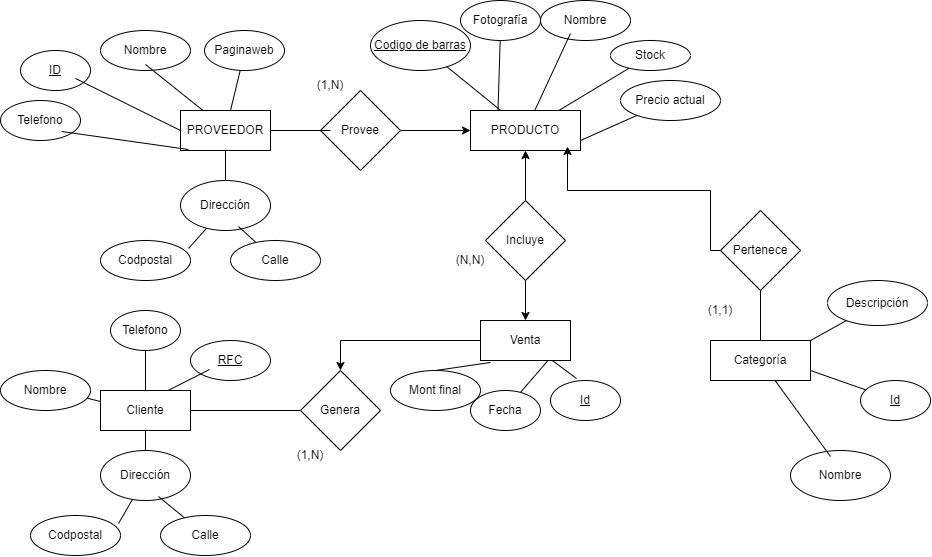

The diagram above was exported from draw.io. Its source (the exported page's mxGraphModel, read from the mxfile embedded in the PNG):
<mxGraphModel dx="1257" dy="657" grid="1" gridSize="10" guides="1" tooltips="1" connect="1" arrows="1" fold="1" page="1" pageScale="1" pageWidth="827" pageHeight="1169" math="0" shadow="0">
  <root>
    <mxCell id="0" />
    <mxCell id="1" parent="0" />
    <mxCell id="nKGK8tuCUqrvPFnxg0QT-1" value="PROVEEDOR" style="rounded=0;whiteSpace=wrap;html=1;" vertex="1" parent="1">
      <mxGeometry x="330" y="190" width="90" height="40" as="geometry" />
    </mxCell>
    <mxCell id="nKGK8tuCUqrvPFnxg0QT-2" value="Paginaweb" style="ellipse;whiteSpace=wrap;html=1;" vertex="1" parent="1">
      <mxGeometry x="354" y="110" width="80" height="40" as="geometry" />
    </mxCell>
    <mxCell id="nKGK8tuCUqrvPFnxg0QT-3" value="Nombre" style="ellipse;whiteSpace=wrap;html=1;" vertex="1" parent="1">
      <mxGeometry x="250" y="110" width="90" height="40" as="geometry" />
    </mxCell>
    <mxCell id="nKGK8tuCUqrvPFnxg0QT-4" value="&lt;u&gt;ID&lt;/u&gt;" style="ellipse;whiteSpace=wrap;html=1;" vertex="1" parent="1">
      <mxGeometry x="170" y="130" width="70" height="40" as="geometry" />
    </mxCell>
    <mxCell id="nKGK8tuCUqrvPFnxg0QT-5" value="Telefono" style="ellipse;whiteSpace=wrap;html=1;" vertex="1" parent="1">
      <mxGeometry x="150" y="180" width="80" height="40" as="geometry" />
    </mxCell>
    <mxCell id="nKGK8tuCUqrvPFnxg0QT-6" value="Codpostal" style="ellipse;whiteSpace=wrap;html=1;" vertex="1" parent="1">
      <mxGeometry x="250" y="320" width="90" height="40" as="geometry" />
    </mxCell>
    <mxCell id="nKGK8tuCUqrvPFnxg0QT-7" value="Dirección" style="ellipse;whiteSpace=wrap;html=1;" vertex="1" parent="1">
      <mxGeometry x="330" y="260" width="90" height="50" as="geometry" />
    </mxCell>
    <mxCell id="nKGK8tuCUqrvPFnxg0QT-30" value="" style="edgeStyle=orthogonalEdgeStyle;rounded=0;orthogonalLoop=1;jettySize=auto;html=1;" edge="1" parent="1" source="nKGK8tuCUqrvPFnxg0QT-8" target="nKGK8tuCUqrvPFnxg0QT-9">
      <mxGeometry relative="1" as="geometry" />
    </mxCell>
    <mxCell id="nKGK8tuCUqrvPFnxg0QT-8" value="Provee" style="rhombus;whiteSpace=wrap;html=1;" vertex="1" parent="1">
      <mxGeometry x="470" y="170" width="80" height="80" as="geometry" />
    </mxCell>
    <mxCell id="nKGK8tuCUqrvPFnxg0QT-9" value="PRODUCTO" style="rounded=0;whiteSpace=wrap;html=1;" vertex="1" parent="1">
      <mxGeometry x="620" y="190" width="110" height="40" as="geometry" />
    </mxCell>
    <mxCell id="nKGK8tuCUqrvPFnxg0QT-10" value="" style="endArrow=none;html=1;rounded=0;" edge="1" parent="1" target="nKGK8tuCUqrvPFnxg0QT-2">
      <mxGeometry width="50" height="50" relative="1" as="geometry">
        <mxPoint x="380" y="190" as="sourcePoint" />
        <mxPoint x="420" y="200" as="targetPoint" />
      </mxGeometry>
    </mxCell>
    <mxCell id="nKGK8tuCUqrvPFnxg0QT-11" value="" style="endArrow=none;html=1;rounded=0;exitX=0.5;exitY=0.85;exitDx=0;exitDy=0;exitPerimeter=0;entryX=0.25;entryY=0;entryDx=0;entryDy=0;" edge="1" parent="1" source="nKGK8tuCUqrvPFnxg0QT-3" target="nKGK8tuCUqrvPFnxg0QT-1">
      <mxGeometry width="50" height="50" relative="1" as="geometry">
        <mxPoint x="370" y="250" as="sourcePoint" />
        <mxPoint x="420" y="200" as="targetPoint" />
      </mxGeometry>
    </mxCell>
    <mxCell id="nKGK8tuCUqrvPFnxg0QT-13" value="" style="endArrow=none;html=1;rounded=0;entryX=0.786;entryY=0.7;entryDx=0;entryDy=0;entryPerimeter=0;exitX=0;exitY=0.5;exitDx=0;exitDy=0;" edge="1" parent="1" source="nKGK8tuCUqrvPFnxg0QT-1" target="nKGK8tuCUqrvPFnxg0QT-4">
      <mxGeometry width="50" height="50" relative="1" as="geometry">
        <mxPoint x="370" y="250" as="sourcePoint" />
        <mxPoint x="420" y="200" as="targetPoint" />
      </mxGeometry>
    </mxCell>
    <mxCell id="nKGK8tuCUqrvPFnxg0QT-14" value="" style="endArrow=none;html=1;rounded=0;entryX=0.763;entryY=0.775;entryDx=0;entryDy=0;entryPerimeter=0;exitX=0.089;exitY=0.975;exitDx=0;exitDy=0;exitPerimeter=0;" edge="1" parent="1" source="nKGK8tuCUqrvPFnxg0QT-1" target="nKGK8tuCUqrvPFnxg0QT-5">
      <mxGeometry width="50" height="50" relative="1" as="geometry">
        <mxPoint x="370" y="250" as="sourcePoint" />
        <mxPoint x="420" y="200" as="targetPoint" />
      </mxGeometry>
    </mxCell>
    <mxCell id="nKGK8tuCUqrvPFnxg0QT-15" value="" style="endArrow=none;html=1;rounded=0;exitX=0.978;exitY=0.2;exitDx=0;exitDy=0;exitPerimeter=0;" edge="1" parent="1" source="nKGK8tuCUqrvPFnxg0QT-6" target="nKGK8tuCUqrvPFnxg0QT-7">
      <mxGeometry width="50" height="50" relative="1" as="geometry">
        <mxPoint x="370" y="250" as="sourcePoint" />
        <mxPoint x="420" y="200" as="targetPoint" />
      </mxGeometry>
    </mxCell>
    <mxCell id="nKGK8tuCUqrvPFnxg0QT-16" value="" style="endArrow=none;html=1;rounded=0;exitX=0.5;exitY=0;exitDx=0;exitDy=0;entryX=0.5;entryY=1;entryDx=0;entryDy=0;" edge="1" parent="1" source="nKGK8tuCUqrvPFnxg0QT-7" target="nKGK8tuCUqrvPFnxg0QT-1">
      <mxGeometry width="50" height="50" relative="1" as="geometry">
        <mxPoint x="370" y="250" as="sourcePoint" />
        <mxPoint x="420" y="200" as="targetPoint" />
      </mxGeometry>
    </mxCell>
    <mxCell id="nKGK8tuCUqrvPFnxg0QT-17" value="Calle" style="ellipse;whiteSpace=wrap;html=1;" vertex="1" parent="1">
      <mxGeometry x="380" y="320" width="90" height="40" as="geometry" />
    </mxCell>
    <mxCell id="nKGK8tuCUqrvPFnxg0QT-18" value="" style="endArrow=none;html=1;rounded=0;exitX=0.644;exitY=0.92;exitDx=0;exitDy=0;exitPerimeter=0;" edge="1" parent="1" source="nKGK8tuCUqrvPFnxg0QT-7" target="nKGK8tuCUqrvPFnxg0QT-17">
      <mxGeometry width="50" height="50" relative="1" as="geometry">
        <mxPoint x="380" y="250" as="sourcePoint" />
        <mxPoint x="430" y="200" as="targetPoint" />
      </mxGeometry>
    </mxCell>
    <mxCell id="nKGK8tuCUqrvPFnxg0QT-19" value="&lt;u&gt;Codigo de barras&lt;/u&gt;" style="ellipse;whiteSpace=wrap;html=1;" vertex="1" parent="1">
      <mxGeometry x="520" y="100" width="100" height="50" as="geometry" />
    </mxCell>
    <mxCell id="nKGK8tuCUqrvPFnxg0QT-21" value="Fotografía" style="ellipse;whiteSpace=wrap;html=1;" vertex="1" parent="1">
      <mxGeometry x="610" y="80" width="80" height="40" as="geometry" />
    </mxCell>
    <mxCell id="nKGK8tuCUqrvPFnxg0QT-22" value="Nombre" style="ellipse;whiteSpace=wrap;html=1;" vertex="1" parent="1">
      <mxGeometry x="690" y="80" width="90" height="40" as="geometry" />
    </mxCell>
    <mxCell id="nKGK8tuCUqrvPFnxg0QT-23" value="Stock" style="ellipse;whiteSpace=wrap;html=1;" vertex="1" parent="1">
      <mxGeometry x="760" y="120" width="80" height="30" as="geometry" />
    </mxCell>
    <mxCell id="nKGK8tuCUqrvPFnxg0QT-24" value="Precio actual" style="ellipse;whiteSpace=wrap;html=1;" vertex="1" parent="1">
      <mxGeometry x="770" y="160" width="100" height="40" as="geometry" />
    </mxCell>
    <mxCell id="nKGK8tuCUqrvPFnxg0QT-25" value="" style="endArrow=none;html=1;rounded=0;" edge="1" parent="1" source="nKGK8tuCUqrvPFnxg0QT-19" target="nKGK8tuCUqrvPFnxg0QT-9">
      <mxGeometry width="50" height="50" relative="1" as="geometry">
        <mxPoint x="550" y="270" as="sourcePoint" />
        <mxPoint x="600" y="220" as="targetPoint" />
      </mxGeometry>
    </mxCell>
    <mxCell id="nKGK8tuCUqrvPFnxg0QT-26" value="" style="endArrow=none;html=1;rounded=0;entryX=0.25;entryY=0;entryDx=0;entryDy=0;" edge="1" parent="1" source="nKGK8tuCUqrvPFnxg0QT-21" target="nKGK8tuCUqrvPFnxg0QT-9">
      <mxGeometry width="50" height="50" relative="1" as="geometry">
        <mxPoint x="550" y="270" as="sourcePoint" />
        <mxPoint x="600" y="220" as="targetPoint" />
      </mxGeometry>
    </mxCell>
    <mxCell id="nKGK8tuCUqrvPFnxg0QT-27" value="" style="endArrow=none;html=1;rounded=0;exitX=0.333;exitY=0.825;exitDx=0;exitDy=0;exitPerimeter=0;" edge="1" parent="1" source="nKGK8tuCUqrvPFnxg0QT-22" target="nKGK8tuCUqrvPFnxg0QT-9">
      <mxGeometry width="50" height="50" relative="1" as="geometry">
        <mxPoint x="550" y="270" as="sourcePoint" />
        <mxPoint x="600" y="220" as="targetPoint" />
      </mxGeometry>
    </mxCell>
    <mxCell id="nKGK8tuCUqrvPFnxg0QT-28" value="" style="endArrow=none;html=1;rounded=0;" edge="1" parent="1" source="nKGK8tuCUqrvPFnxg0QT-23" target="nKGK8tuCUqrvPFnxg0QT-9">
      <mxGeometry width="50" height="50" relative="1" as="geometry">
        <mxPoint x="550" y="270" as="sourcePoint" />
        <mxPoint x="600" y="220" as="targetPoint" />
      </mxGeometry>
    </mxCell>
    <mxCell id="nKGK8tuCUqrvPFnxg0QT-29" value="" style="endArrow=none;html=1;rounded=0;entryX=1;entryY=0.75;entryDx=0;entryDy=0;" edge="1" parent="1" source="nKGK8tuCUqrvPFnxg0QT-24" target="nKGK8tuCUqrvPFnxg0QT-9">
      <mxGeometry width="50" height="50" relative="1" as="geometry">
        <mxPoint x="550" y="270" as="sourcePoint" />
        <mxPoint x="600" y="220" as="targetPoint" />
      </mxGeometry>
    </mxCell>
    <mxCell id="nKGK8tuCUqrvPFnxg0QT-31" value="" style="endArrow=none;html=1;rounded=0;" edge="1" parent="1" source="nKGK8tuCUqrvPFnxg0QT-1">
      <mxGeometry width="50" height="50" relative="1" as="geometry">
        <mxPoint x="550" y="270" as="sourcePoint" />
        <mxPoint x="480" y="210" as="targetPoint" />
      </mxGeometry>
    </mxCell>
    <mxCell id="nKGK8tuCUqrvPFnxg0QT-32" value="(1,N)" style="text;html=1;align=center;verticalAlign=middle;whiteSpace=wrap;rounded=0;" vertex="1" parent="1">
      <mxGeometry x="450" y="150" width="60" height="30" as="geometry" />
    </mxCell>
    <mxCell id="nKGK8tuCUqrvPFnxg0QT-34" value="" style="edgeStyle=orthogonalEdgeStyle;rounded=0;orthogonalLoop=1;jettySize=auto;html=1;" edge="1" parent="1" source="nKGK8tuCUqrvPFnxg0QT-33" target="nKGK8tuCUqrvPFnxg0QT-9">
      <mxGeometry relative="1" as="geometry" />
    </mxCell>
    <mxCell id="nKGK8tuCUqrvPFnxg0QT-36" value="" style="edgeStyle=orthogonalEdgeStyle;rounded=0;orthogonalLoop=1;jettySize=auto;html=1;" edge="1" parent="1" source="nKGK8tuCUqrvPFnxg0QT-33" target="nKGK8tuCUqrvPFnxg0QT-35">
      <mxGeometry relative="1" as="geometry" />
    </mxCell>
    <mxCell id="nKGK8tuCUqrvPFnxg0QT-33" value="Incluye" style="rhombus;whiteSpace=wrap;html=1;" vertex="1" parent="1">
      <mxGeometry x="635" y="280" width="80" height="80" as="geometry" />
    </mxCell>
    <mxCell id="nKGK8tuCUqrvPFnxg0QT-45" value="" style="edgeStyle=orthogonalEdgeStyle;rounded=0;orthogonalLoop=1;jettySize=auto;html=1;" edge="1" parent="1" source="nKGK8tuCUqrvPFnxg0QT-35" target="nKGK8tuCUqrvPFnxg0QT-44">
      <mxGeometry relative="1" as="geometry" />
    </mxCell>
    <mxCell id="nKGK8tuCUqrvPFnxg0QT-35" value="Venta" style="rounded=0;whiteSpace=wrap;html=1;" vertex="1" parent="1">
      <mxGeometry x="630" y="400" width="90" height="40" as="geometry" />
    </mxCell>
    <mxCell id="nKGK8tuCUqrvPFnxg0QT-37" value="&lt;u&gt;Id&lt;/u&gt;" style="ellipse;whiteSpace=wrap;html=1;" vertex="1" parent="1">
      <mxGeometry x="700" y="460" width="70" height="40" as="geometry" />
    </mxCell>
    <mxCell id="nKGK8tuCUqrvPFnxg0QT-38" value="Fecha" style="ellipse;whiteSpace=wrap;html=1;" vertex="1" parent="1">
      <mxGeometry x="620" y="470" width="70" height="40" as="geometry" />
    </mxCell>
    <mxCell id="nKGK8tuCUqrvPFnxg0QT-39" value="Mont final" style="ellipse;whiteSpace=wrap;html=1;" vertex="1" parent="1">
      <mxGeometry x="540" y="450" width="90" height="40" as="geometry" />
    </mxCell>
    <mxCell id="nKGK8tuCUqrvPFnxg0QT-40" value="" style="endArrow=none;html=1;rounded=0;entryX=0.371;entryY=-0.05;entryDx=0;entryDy=0;entryPerimeter=0;" edge="1" parent="1" source="nKGK8tuCUqrvPFnxg0QT-35" target="nKGK8tuCUqrvPFnxg0QT-37">
      <mxGeometry width="50" height="50" relative="1" as="geometry">
        <mxPoint x="730" y="390" as="sourcePoint" />
        <mxPoint x="780" y="340" as="targetPoint" />
      </mxGeometry>
    </mxCell>
    <mxCell id="nKGK8tuCUqrvPFnxg0QT-41" value="" style="endArrow=none;html=1;rounded=0;exitX=0.75;exitY=1;exitDx=0;exitDy=0;" edge="1" parent="1" source="nKGK8tuCUqrvPFnxg0QT-35" target="nKGK8tuCUqrvPFnxg0QT-38">
      <mxGeometry width="50" height="50" relative="1" as="geometry">
        <mxPoint x="730" y="390" as="sourcePoint" />
        <mxPoint x="780" y="340" as="targetPoint" />
      </mxGeometry>
    </mxCell>
    <mxCell id="nKGK8tuCUqrvPFnxg0QT-42" value="" style="endArrow=none;html=1;rounded=0;exitX=0.111;exitY=1.05;exitDx=0;exitDy=0;exitPerimeter=0;entryX=0.5;entryY=0;entryDx=0;entryDy=0;" edge="1" parent="1" source="nKGK8tuCUqrvPFnxg0QT-35" target="nKGK8tuCUqrvPFnxg0QT-39">
      <mxGeometry width="50" height="50" relative="1" as="geometry">
        <mxPoint x="730" y="390" as="sourcePoint" />
        <mxPoint x="780" y="340" as="targetPoint" />
      </mxGeometry>
    </mxCell>
    <mxCell id="nKGK8tuCUqrvPFnxg0QT-43" value="(N,N)" style="text;html=1;align=center;verticalAlign=middle;whiteSpace=wrap;rounded=0;" vertex="1" parent="1">
      <mxGeometry x="590" y="325" width="60" height="30" as="geometry" />
    </mxCell>
    <mxCell id="nKGK8tuCUqrvPFnxg0QT-44" value="Genera" style="rhombus;whiteSpace=wrap;html=1;" vertex="1" parent="1">
      <mxGeometry x="450" y="450" width="80" height="80" as="geometry" />
    </mxCell>
    <mxCell id="nKGK8tuCUqrvPFnxg0QT-46" value="Cliente" style="rounded=0;whiteSpace=wrap;html=1;" vertex="1" parent="1">
      <mxGeometry x="250" y="470" width="90" height="40" as="geometry" />
    </mxCell>
    <mxCell id="nKGK8tuCUqrvPFnxg0QT-47" value="" style="endArrow=none;html=1;rounded=0;exitX=1;exitY=0.5;exitDx=0;exitDy=0;" edge="1" parent="1" source="nKGK8tuCUqrvPFnxg0QT-46" target="nKGK8tuCUqrvPFnxg0QT-44">
      <mxGeometry width="50" height="50" relative="1" as="geometry">
        <mxPoint x="390" y="390" as="sourcePoint" />
        <mxPoint x="440" y="340" as="targetPoint" />
      </mxGeometry>
    </mxCell>
    <mxCell id="nKGK8tuCUqrvPFnxg0QT-48" value="&lt;u&gt;RFC&lt;/u&gt;" style="ellipse;whiteSpace=wrap;html=1;" vertex="1" parent="1">
      <mxGeometry x="340" y="420" width="80" height="40" as="geometry" />
    </mxCell>
    <mxCell id="nKGK8tuCUqrvPFnxg0QT-49" value="Codpostal" style="ellipse;whiteSpace=wrap;html=1;" vertex="1" parent="1">
      <mxGeometry x="180" y="595" width="90" height="40" as="geometry" />
    </mxCell>
    <mxCell id="nKGK8tuCUqrvPFnxg0QT-50" value="Dirección" style="ellipse;whiteSpace=wrap;html=1;" vertex="1" parent="1">
      <mxGeometry x="250" y="530" width="90" height="50" as="geometry" />
    </mxCell>
    <mxCell id="nKGK8tuCUqrvPFnxg0QT-51" value="" style="endArrow=none;html=1;rounded=0;exitX=0.978;exitY=0.2;exitDx=0;exitDy=0;exitPerimeter=0;" edge="1" parent="1" source="nKGK8tuCUqrvPFnxg0QT-49" target="nKGK8tuCUqrvPFnxg0QT-50">
      <mxGeometry width="50" height="50" relative="1" as="geometry">
        <mxPoint x="300" y="525" as="sourcePoint" />
        <mxPoint x="350" y="475" as="targetPoint" />
      </mxGeometry>
    </mxCell>
    <mxCell id="nKGK8tuCUqrvPFnxg0QT-52" value="Calle" style="ellipse;whiteSpace=wrap;html=1;" vertex="1" parent="1">
      <mxGeometry x="310" y="595" width="90" height="40" as="geometry" />
    </mxCell>
    <mxCell id="nKGK8tuCUqrvPFnxg0QT-53" value="" style="endArrow=none;html=1;rounded=0;exitX=0.644;exitY=0.92;exitDx=0;exitDy=0;exitPerimeter=0;" edge="1" parent="1" source="nKGK8tuCUqrvPFnxg0QT-50" target="nKGK8tuCUqrvPFnxg0QT-52">
      <mxGeometry width="50" height="50" relative="1" as="geometry">
        <mxPoint x="310" y="525" as="sourcePoint" />
        <mxPoint x="360" y="475" as="targetPoint" />
      </mxGeometry>
    </mxCell>
    <mxCell id="nKGK8tuCUqrvPFnxg0QT-54" value="" style="endArrow=none;html=1;rounded=0;" edge="1" parent="1" source="nKGK8tuCUqrvPFnxg0QT-50" target="nKGK8tuCUqrvPFnxg0QT-46">
      <mxGeometry width="50" height="50" relative="1" as="geometry">
        <mxPoint x="300" y="420" as="sourcePoint" />
        <mxPoint x="350" y="370" as="targetPoint" />
      </mxGeometry>
    </mxCell>
    <mxCell id="nKGK8tuCUqrvPFnxg0QT-55" value="" style="endArrow=none;html=1;rounded=0;entryX=0.238;entryY=0.725;entryDx=0;entryDy=0;entryPerimeter=0;exitX=0.75;exitY=0;exitDx=0;exitDy=0;" edge="1" parent="1" source="nKGK8tuCUqrvPFnxg0QT-46" target="nKGK8tuCUqrvPFnxg0QT-48">
      <mxGeometry width="50" height="50" relative="1" as="geometry">
        <mxPoint x="300" y="420" as="sourcePoint" />
        <mxPoint x="350" y="370" as="targetPoint" />
      </mxGeometry>
    </mxCell>
    <mxCell id="nKGK8tuCUqrvPFnxg0QT-56" value="Telefono" style="ellipse;whiteSpace=wrap;html=1;" vertex="1" parent="1">
      <mxGeometry x="260" y="390" width="70" height="40" as="geometry" />
    </mxCell>
    <mxCell id="nKGK8tuCUqrvPFnxg0QT-57" value="" style="endArrow=none;html=1;rounded=0;exitX=0.5;exitY=0;exitDx=0;exitDy=0;" edge="1" parent="1" source="nKGK8tuCUqrvPFnxg0QT-46" target="nKGK8tuCUqrvPFnxg0QT-56">
      <mxGeometry width="50" height="50" relative="1" as="geometry">
        <mxPoint x="300" y="420" as="sourcePoint" />
        <mxPoint x="350" y="370" as="targetPoint" />
      </mxGeometry>
    </mxCell>
    <mxCell id="nKGK8tuCUqrvPFnxg0QT-58" value="Nombre" style="ellipse;whiteSpace=wrap;html=1;" vertex="1" parent="1">
      <mxGeometry x="150" y="450" width="90" height="40" as="geometry" />
    </mxCell>
    <mxCell id="nKGK8tuCUqrvPFnxg0QT-59" value="" style="endArrow=none;html=1;rounded=0;" edge="1" parent="1" source="nKGK8tuCUqrvPFnxg0QT-58" target="nKGK8tuCUqrvPFnxg0QT-46">
      <mxGeometry width="50" height="50" relative="1" as="geometry">
        <mxPoint x="300" y="420" as="sourcePoint" />
        <mxPoint x="350" y="370" as="targetPoint" />
      </mxGeometry>
    </mxCell>
    <mxCell id="nKGK8tuCUqrvPFnxg0QT-61" value="" style="edgeStyle=orthogonalEdgeStyle;rounded=0;orthogonalLoop=1;jettySize=auto;html=1;entryX=0.882;entryY=0.9;entryDx=0;entryDy=0;entryPerimeter=0;" edge="1" parent="1" source="nKGK8tuCUqrvPFnxg0QT-60" target="nKGK8tuCUqrvPFnxg0QT-9">
      <mxGeometry relative="1" as="geometry">
        <Array as="points">
          <mxPoint x="860" y="270" />
          <mxPoint x="717" y="270" />
        </Array>
      </mxGeometry>
    </mxCell>
    <mxCell id="nKGK8tuCUqrvPFnxg0QT-60" value="Pertenece" style="rhombus;whiteSpace=wrap;html=1;" vertex="1" parent="1">
      <mxGeometry x="870" y="290" width="80" height="80" as="geometry" />
    </mxCell>
    <mxCell id="nKGK8tuCUqrvPFnxg0QT-62" value="Categoría" style="rounded=0;whiteSpace=wrap;html=1;" vertex="1" parent="1">
      <mxGeometry x="860" y="420" width="100" height="40" as="geometry" />
    </mxCell>
    <mxCell id="nKGK8tuCUqrvPFnxg0QT-63" value="" style="endArrow=none;html=1;rounded=0;entryX=0.5;entryY=1;entryDx=0;entryDy=0;" edge="1" parent="1" source="nKGK8tuCUqrvPFnxg0QT-62" target="nKGK8tuCUqrvPFnxg0QT-60">
      <mxGeometry width="50" height="50" relative="1" as="geometry">
        <mxPoint x="670" y="430" as="sourcePoint" />
        <mxPoint x="720" y="380" as="targetPoint" />
      </mxGeometry>
    </mxCell>
    <mxCell id="nKGK8tuCUqrvPFnxg0QT-65" value="&lt;u&gt;Id&lt;/u&gt;" style="ellipse;whiteSpace=wrap;html=1;" vertex="1" parent="1">
      <mxGeometry x="1010" y="460" width="70" height="40" as="geometry" />
    </mxCell>
    <mxCell id="nKGK8tuCUqrvPFnxg0QT-66" value="Nombre" style="ellipse;whiteSpace=wrap;html=1;" vertex="1" parent="1">
      <mxGeometry x="940" y="530" width="100" height="50" as="geometry" />
    </mxCell>
    <mxCell id="nKGK8tuCUqrvPFnxg0QT-67" value="Descripción" style="ellipse;whiteSpace=wrap;html=1;" vertex="1" parent="1">
      <mxGeometry x="977" y="360" width="100" height="45" as="geometry" />
    </mxCell>
    <mxCell id="nKGK8tuCUqrvPFnxg0QT-68" value="" style="endArrow=none;html=1;rounded=0;exitX=0.4;exitY=0.12;exitDx=0;exitDy=0;exitPerimeter=0;" edge="1" parent="1" source="nKGK8tuCUqrvPFnxg0QT-66" target="nKGK8tuCUqrvPFnxg0QT-62">
      <mxGeometry width="50" height="50" relative="1" as="geometry">
        <mxPoint x="670" y="430" as="sourcePoint" />
        <mxPoint x="720" y="380" as="targetPoint" />
      </mxGeometry>
    </mxCell>
    <mxCell id="nKGK8tuCUqrvPFnxg0QT-69" value="" style="endArrow=none;html=1;rounded=0;entryX=1;entryY=0;entryDx=0;entryDy=0;" edge="1" parent="1" source="nKGK8tuCUqrvPFnxg0QT-67" target="nKGK8tuCUqrvPFnxg0QT-62">
      <mxGeometry width="50" height="50" relative="1" as="geometry">
        <mxPoint x="670" y="430" as="sourcePoint" />
        <mxPoint x="720" y="380" as="targetPoint" />
      </mxGeometry>
    </mxCell>
    <mxCell id="nKGK8tuCUqrvPFnxg0QT-70" value="" style="endArrow=none;html=1;rounded=0;exitX=1;exitY=0.75;exitDx=0;exitDy=0;" edge="1" parent="1" source="nKGK8tuCUqrvPFnxg0QT-62" target="nKGK8tuCUqrvPFnxg0QT-65">
      <mxGeometry width="50" height="50" relative="1" as="geometry">
        <mxPoint x="670" y="430" as="sourcePoint" />
        <mxPoint x="720" y="380" as="targetPoint" />
      </mxGeometry>
    </mxCell>
    <mxCell id="nKGK8tuCUqrvPFnxg0QT-71" value="(1,1)" style="text;html=1;align=center;verticalAlign=middle;whiteSpace=wrap;rounded=0;" vertex="1" parent="1">
      <mxGeometry x="840" y="375" width="60" height="30" as="geometry" />
    </mxCell>
    <mxCell id="nKGK8tuCUqrvPFnxg0QT-72" value="(1,N)" style="text;html=1;align=center;verticalAlign=middle;whiteSpace=wrap;rounded=0;" vertex="1" parent="1">
      <mxGeometry x="430" y="520" width="60" height="30" as="geometry" />
    </mxCell>
  </root>
</mxGraphModel>